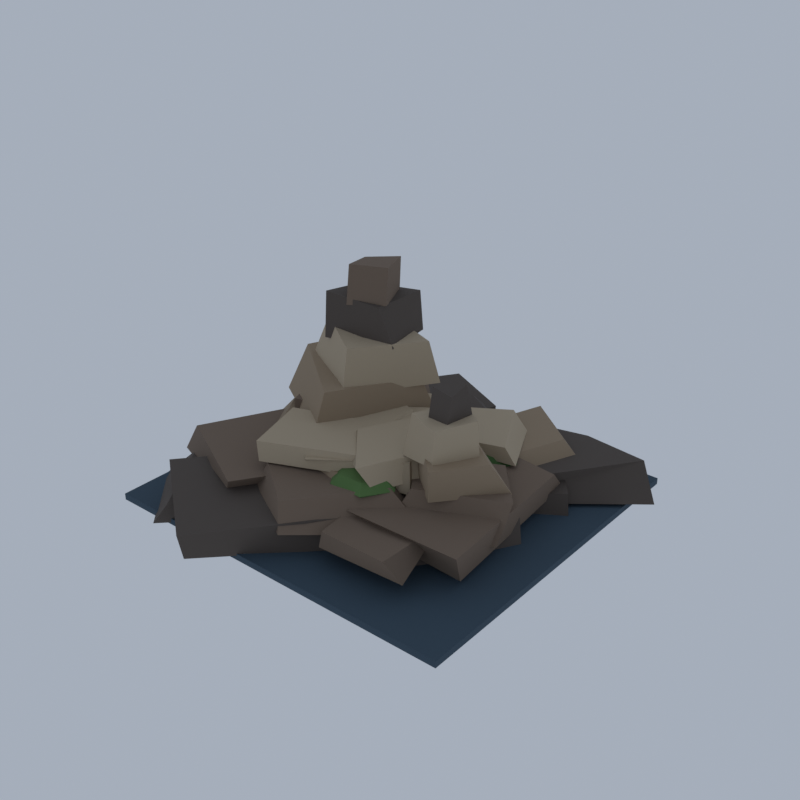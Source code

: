# Source: LM24_03_fall_pool_rock_03.blend  (saved by Blender 5.2.45; exported with 4.5.12 LTS)
import bpy
from mathutils import Matrix  # noqa: F401  (used for matrix-valued properties, if any)

bpy.ops.wm.read_factory_settings(use_empty=True)
scene = bpy.context.scene
scene.name = 'Scene'

# ---- collections
col_collection = bpy.data.collections.new('Collection'); scene.collection.children.link(col_collection)

# ---- materials (node trees are filled in below, after node groups)
mat_vg_f_chuted_slate = bpy.data.materials.new('vg_f_chuted|Slate')
mat_vg_f_chuted_slate.diffuse_color = (0.04145, 0.07383, 0.1062, 1.0)
mat_vg_f_cliff1_slate = bpy.data.materials.new('vg_f_cliff1|Slate')
mat_vg_f_cliff1_slate.diffuse_color = (0.09627, 0.07806, 0.06575, 1.0)
mat_vg_f_cliff2_rock = bpy.data.materials.new('vg_f_cliff2|Rock')
mat_vg_f_cliff2_rock.diffuse_color = (0.1905, 0.139, 0.1011, 1.0)
mat_vg_f_cliff3_cobblestone = bpy.data.materials.new('vg_f_cliff3|Cobblestone')
mat_vg_f_cliff3_cobblestone.diffuse_color = (0.3112, 0.2349, 0.1573, 1.0)
mat_vg_f_cliff4_sandstone = bpy.data.materials.new('vg_f_cliff4|Sandstone')
mat_vg_f_cliff4_sandstone.diffuse_color = (0.4423, 0.3587, 0.2508, 1.0)
mat_vg_f_moss2_grass = bpy.data.materials.new('vg_f_moss2|Grass')
mat_vg_f_moss2_grass.diffuse_color = (0.05819, 0.1275, 0.03847, 1.0)
mat_vg_f_moss_grass = bpy.data.materials.new('vg_f_moss|Grass')
mat_vg_f_moss_grass.diffuse_color = (0.09627, 0.1835, 0.05819, 1.0)

# ---- material node trees
mat_vg_f_chuted_slate.use_nodes = True; mat_vg_f_chuted_slate.node_tree.nodes.clear()
_N = mat_vg_f_chuted_slate.node_tree.nodes; _L = mat_vg_f_chuted_slate.node_tree.links
n0 = _N.new('ShaderNodeBsdfPrincipled'); n0.name = 'Principled BSDF'; n0.location = (-200, 100)
n0.inputs[0].default_value = (0.04145, 0.07383, 0.1062, 1.0)
n0.inputs[2].default_value = 0.88
n0.inputs[10].default_value = 0.005
n1 = _N.new('ShaderNodeOutputMaterial'); n1.name = 'Material Output'; n1.location = (200, 100)
_L.new(n0.outputs[0], n1.inputs[0])
n1.is_active_output = True
mat_vg_f_cliff1_slate.use_nodes = True; mat_vg_f_cliff1_slate.node_tree.nodes.clear()
_N = mat_vg_f_cliff1_slate.node_tree.nodes; _L = mat_vg_f_cliff1_slate.node_tree.links
n0 = _N.new('ShaderNodeBsdfPrincipled'); n0.name = 'Principled BSDF'; n0.location = (-200, 100)
n0.inputs[0].default_value = (0.09627, 0.07806, 0.06575, 1.0)
n0.inputs[2].default_value = 0.94
n0.inputs[10].default_value = 0.005
n1 = _N.new('ShaderNodeOutputMaterial'); n1.name = 'Material Output'; n1.location = (200, 100)
_L.new(n0.outputs[0], n1.inputs[0])
n1.is_active_output = True
mat_vg_f_cliff2_rock.use_nodes = True; mat_vg_f_cliff2_rock.node_tree.nodes.clear()
_N = mat_vg_f_cliff2_rock.node_tree.nodes; _L = mat_vg_f_cliff2_rock.node_tree.links
n0 = _N.new('ShaderNodeBsdfPrincipled'); n0.name = 'Principled BSDF'; n0.location = (-200, 100)
n0.inputs[0].default_value = (0.1905, 0.139, 0.1011, 1.0)
n0.inputs[2].default_value = 0.93
n0.inputs[10].default_value = 0.005
n1 = _N.new('ShaderNodeOutputMaterial'); n1.name = 'Material Output'; n1.location = (200, 100)
_L.new(n0.outputs[0], n1.inputs[0])
n1.is_active_output = True
mat_vg_f_cliff3_cobblestone.use_nodes = True; mat_vg_f_cliff3_cobblestone.node_tree.nodes.clear()
_N = mat_vg_f_cliff3_cobblestone.node_tree.nodes; _L = mat_vg_f_cliff3_cobblestone.node_tree.links
n0 = _N.new('ShaderNodeBsdfPrincipled'); n0.name = 'Principled BSDF'; n0.location = (-200, 100)
n0.inputs[0].default_value = (0.3112, 0.2349, 0.1573, 1.0)
n0.inputs[2].default_value = 0.9
n0.inputs[10].default_value = 0.005
n1 = _N.new('ShaderNodeOutputMaterial'); n1.name = 'Material Output'; n1.location = (200, 100)
_L.new(n0.outputs[0], n1.inputs[0])
n1.is_active_output = True
mat_vg_f_cliff4_sandstone.use_nodes = True; mat_vg_f_cliff4_sandstone.node_tree.nodes.clear()
_N = mat_vg_f_cliff4_sandstone.node_tree.nodes; _L = mat_vg_f_cliff4_sandstone.node_tree.links
n0 = _N.new('ShaderNodeBsdfPrincipled'); n0.name = 'Principled BSDF'; n0.location = (-200, 100)
n0.inputs[0].default_value = (0.4423, 0.3587, 0.2508, 1.0)
n0.inputs[2].default_value = 0.88
n0.inputs[10].default_value = 0.005
n1 = _N.new('ShaderNodeOutputMaterial'); n1.name = 'Material Output'; n1.location = (200, 100)
_L.new(n0.outputs[0], n1.inputs[0])
n1.is_active_output = True
mat_vg_f_moss2_grass.use_nodes = True; mat_vg_f_moss2_grass.node_tree.nodes.clear()
_N = mat_vg_f_moss2_grass.node_tree.nodes; _L = mat_vg_f_moss2_grass.node_tree.links
n0 = _N.new('ShaderNodeBsdfPrincipled'); n0.name = 'Principled BSDF'; n0.location = (-200, 100)
n0.inputs[0].default_value = (0.05819, 0.1275, 0.03847, 1.0)
n0.inputs[2].default_value = 1.0
n0.inputs[10].default_value = 0.005
n1 = _N.new('ShaderNodeOutputMaterial'); n1.name = 'Material Output'; n1.location = (200, 100)
_L.new(n0.outputs[0], n1.inputs[0])
n1.is_active_output = True
mat_vg_f_moss_grass.use_nodes = True; mat_vg_f_moss_grass.node_tree.nodes.clear()
_N = mat_vg_f_moss_grass.node_tree.nodes; _L = mat_vg_f_moss_grass.node_tree.links
n0 = _N.new('ShaderNodeBsdfPrincipled'); n0.name = 'Principled BSDF'; n0.location = (-200, 100)
n0.inputs[0].default_value = (0.09627, 0.1835, 0.05819, 1.0)
n0.inputs[2].default_value = 1.0
n0.inputs[10].default_value = 0.005
n1 = _N.new('ShaderNodeOutputMaterial'); n1.name = 'Material Output'; n1.location = (200, 100)
_L.new(n0.outputs[0], n1.inputs[0])
n1.is_active_output = True

# ---- world
world_world = bpy.data.worlds.new('World'); scene.world = world_world
world_world.use_nodes = True; world_world.node_tree.nodes.clear()
_N = world_world.node_tree.nodes; _L = world_world.node_tree.links
n0 = _N.new('ShaderNodeOutputWorld'); n0.name = 'World Output'; n0.location = (200, 100)
n1 = _N.new('ShaderNodeBackground'); n1.name = 'Background'; n1.location = (-200, 100)
n1.inputs[0].default_value = (0.42, 0.47, 0.55, 1.0)
n1.inputs[1].default_value = 0.9
_L.new(n1.outputs[0], n0.inputs[0])
n0.is_active_output = True
world_world.color = (0.05088, 0.05088, 0.05088)
world_world.sun_shadow_jitter_overblur = 0.0

# ---- meshes
me_pool_rocks = bpy.data.meshes.new('pool_rocks')
me_pool_rocks.from_pydata([(-15.17, -13.34, 0.55), (13.83, -13.34, 0.55), (13.83, 13.66, 0.55), (-15.17, 13.66, 0.55), (-15.17, -13.34, 1.05), (13.83, -13.34, 1.05), (13.83, 13.66, 1.05), (-15.17, 13.66, 1.05), (-8.126, 3.821, 0.1501), (-3.662, 12.03, 0.4136), (-9.452, 16.03, 0.4703), (-15.5, 9.503, 0.02677), (-8.108, 6.837, 2.193), (-4.776, 12.42, 1.975), (-8.952, 14.8, 1.752), (-12.73, 9.638, 2.062), (-3.645, 3.142, 0.04083), (-0.2536, 12.0, 0.0), (-9.671, 16.28, 0.5685), (-11.1, 8.507, 0.2953), (-3.493, 5.242, 2.547), (-0.4623, 12.73, 2.794), (-7.054, 16.48, 2.295), (-11.29, 9.916, 2.393), (3.594, 0.4228, 0.4138), (6.945, 11.98, 0.4438), (-3.369, 14.52, 0.3821), (-5.443, 3.031, 0.8162), (2.547, 3.1, 2.695), (4.737, 8.863, 2.581), (-2.768, 12.72, 2.992), (-5.317, 5.437, 2.632), (4.833, 0.5551, 0.819), (11.54, 4.836, 0.6056), (8.335, 11.1, 0.4522), (1.797, 6.72, 0.4344), (5.978, 1.152, 2.373), (11.1, 5.284, 2.587), (7.294, 10.06, 2.619), (0.4154, 6.554, 2.316), (-10.94, -14.2, 0.6738), (-2.748, -6.461, 0.8799), (-9.559, -1.917, 1.086), (-15.59, -9.132, 0.7142), (-9.391, -14.05, 2.733), (-4.349, -8.457, 3.179), (-9.939, -0.3181, 2.708), (-13.91, -7.509, 2.587), (-5.782, -15.76, 0.7897), (3.002, -7.541, 1.168), (-6.222, -3.198, 0.6407), (-11.6, -11.33, 1.034), (-5.369, -16.48, 3.195), (1.838, -8.479, 3.578), (-6.199, -2.745, 3.595), (-12.61, -10.96, 3.843), (5.456, 1.476, 1.41), (15.59, 9.825, 1.295), (9.575, 15.53, 1.023), (-1.842, 8.775, 0.9638), (7.207, 2.309, 3.505), (13.69, 11.31, 3.592), (8.276, 12.49, 3.236), (1.125, 10.27, 3.538), (-4.803, -5.28, 1.524), (-0.9148, 5.027, 1.195), (-9.839, 7.898, 1.189), (-13.46, 0.1126, 1.216), (-4.383, -5.207, 3.558), (-1.508, 5.206, 3.55), (-8.076, 6.632, 3.22), (-12.39, -1.738, 3.102), (-3.764, -3.181, 0.5374), (1.386, 6.795, 0.3906), (-9.212, 9.919, 0.3348), (-12.81, 0.8442, 0.3727), (-4.664, -2.224, 3.334), (1.099, 4.674, 3.038), (-7.42, 11.09, 3.377), (-13.07, -0.5221, 3.058), (-7.872, 0.7722, 10.86), (-2.128, 1.798, 11.18), (-2.753, 6.013, 11.16), (-7.472, 5.088, 11.41), (-7.843, 0.9922, 14.51), (-3.512, 1.743, 14.04), (-2.846, 5.755, 14.37), (-7.751, 5.042, 14.02), (6.694, -7.374, 0.6741), (10.93, -0.1508, 0.7048), (5.246, 2.279, 0.2998), (0.6799, -3.544, 0.4561), (5.871, -6.265, 2.677), (10.37, 0.2241, 3.09), (5.547, 2.716, 2.918), (0.698, -3.07, 3.251), (6.451, -2.96, 9.63), (6.904, -0.6773, 9.507), (4.986, -0.6163, 9.458), (4.649, -2.748, 9.212), (6.522, -2.619, 11.84), (6.627, -1.136, 12.27), (5.099, -0.6091, 11.88), (4.795, -2.399, 12.0), (-3.049, -11.14, 1.231), (7.251, -6.197, 0.9616), (1.628, 1.589, 1.347), (-6.052, -4.38, 1.285), (-2.784, -9.099, 3.393), (6.394, -4.849, 3.412), (2.038, -1.337, 3.138), (-4.689, -4.27, 3.501), (-10.12, -5.778, 1.508), (-2.448, -4.222, 1.332), (-2.903, 4.265, 1.245), (-11.72, 3.073, 1.323), (-10.18, -5.743, 3.905), (-3.108, -3.249, 3.707), (-2.254, 3.479, 3.665), (-11.56, 3.173, 3.836), (-9.63, -5.32, 1.608), (-3.176, -1.236, 1.95), (-6.986, 3.315, 1.639), (-12.95, 2.255, 1.589), (-9.074, -4.373, 3.052), (-6.13, -1.297, 3.036), (-7.668, 2.061, 3.075), (-11.83, 0.1993, 3.289), (-0.3042, -6.066, 1.556), (10.74, -6.868, 1.696), (9.752, 6.688, 2.043), (-1.393, 5.36, 1.902), (2.084, -8.012, 4.054), (11.09, -7.851, 4.078), (10.31, 4.528, 4.221), (1.53, 5.119, 4.558), (-5.595, -1.449, 1.944), (-3.994, 5.172, 2.294), (-9.532, 6.684, 2.129), (-12.26, 1.23, 1.871), (-5.902, 0.02664, 3.513), (-4.045, 4.262, 3.767), (-8.601, 5.946, 3.446), (-11.02, -0.06957, 3.893), (1.915, -10.64, 2.425), (8.712, -10.22, 2.317), (6.915, -4.99, 2.218), (-0.1451, -5.8, 2.092), (1.905, -10.31, 3.487), (7.47, -10.67, 3.791), (7.549, -4.636, 3.657), (1.752, -5.63, 3.918), (-7.879, -9.929, 2.155), (-1.613, -3.896, 2.224), (-10.71, 2.467, 2.509), (-15.56, -7.008, 2.045), (-6.205, -11.05, 4.496), (-1.521, -3.781, 4.38), (-10.19, 1.601, 4.258), (-14.03, -7.04, 4.516), (-9.094, -6.679, 2.305), (0.3152, -5.252, 2.241), (-1.727, 3.681, 2.221), (-8.472, 1.034, 2.257), (-7.167, -5.334, 4.496), (-0.3581, -3.264, 4.373), (-1.891, 2.33, 4.618), (-10.78, 1.007, 4.701), (-0.8297, -11.7, 2.745), (6.742, -5.25, 2.698), (-0.5222, -0.4837, 2.646), (-6.121, -8.851, 2.901), (-1.291, -10.99, 4.832), (3.561, -5.305, 5.113), (0.3247, -0.6304, 4.803), (-5.259, -8.124, 5.082), (-9.97, 2.077, 3.073), (-3.435, 6.28, 3.032), (-5.35, 10.22, 2.851), (-12.76, 7.668, 2.92), (-10.34, 3.84, 4.113), (-4.032, 6.23, 4.352), (-5.529, 8.956, 4.482), (-10.88, 7.491, 4.505), (-8.914, -1.944, 2.729), (-0.2107, 2.289, 2.585), (-3.331, 8.34, 2.575), (-11.6, 5.314, 2.808), (-8.758, -1.799, 6.485), (-1.367, 1.439, 5.725), (-4.451, 8.686, 5.861), (-11.71, 5.658, 6.003), (-6.045, 1.186, 13.79), (-3.186, 2.281, 14.08), (-4.106, 4.884, 14.15), (-7.003, 3.951, 14.12), (-5.998, 1.495, 16.84), (-3.134, 2.454, 16.95), (-3.948, 4.851, 16.99), (-6.371, 3.669, 16.71), (3.899, -6.034, 2.734), (10.97, -3.315, 2.477), (8.126, 2.799, 2.51), (1.465, 0.1758, 2.815), (4.888, -4.72, 5.305), (11.15, -1.818, 5.266), (7.647, 2.298, 4.981), (2.027, -0.8028, 5.149), (6.962, 2.262, 2.938), (9.546, 9.239, 3.037), (3.614, 11.96, 2.763), (1.937, 4.821, 3.077), (6.765, 5.009, 4.427), (8.317, 8.883, 4.467), (4.07, 12.2, 4.517), (2.087, 6.106, 4.629), (0.4667, -8.303, 2.958), (0.2624, 1.138, 2.881), (-7.207, 2.768, 2.865), (-7.533, -6.899, 2.887), (0.05478, -6.359, 5.269), (0.1478, -1.04, 4.912), (-5.959, 0.9574, 5.22), (-7.912, -6.048, 5.211), (-8.452, -3.776, 3.202), (-3.336, 0.4338, 3.309), (-6.855, 3.372, 3.307), (-12.12, -0.8968, 3.321), (-8.174, -4.629, 4.948), (-3.988, -1.244, 4.508), (-7.828, 4.132, 4.799), (-11.12, 0.5671, 4.92), (-5.389, -4.092, 3.57), (-2.404, 0.8404, 3.641), (-5.543, 3.582, 3.275), (-11.32, -0.8285, 3.601), (-4.928, -4.222, 4.815), (-3.293, -0.1911, 4.952), (-6.103, 4.83, 4.739), (-9.414, -0.9602, 4.635), (-2.293, 1.391, 3.796), (3.821, 3.344, 3.668), (1.879, 9.231, 3.595), (-4.703, 6.494, 3.564), (-1.264, 0.9667, 5.052), (3.1, 1.996, 5.036), (-0.1375, 8.078, 4.955), (-4.137, 6.85, 5.063), (-2.422, -0.5315, 3.685), (-0.9721, 7.167, 3.804), (-7.316, 6.809, 3.796), (-8.668, 0.6643, 3.657), (-2.966, 0.7609, 5.079), (-2.906, 5.967, 5.176), (-8.366, 8.117, 5.217), (-8.735, 1.955, 5.202), (-4.688, -4.017, 5.816), (-0.4289, 4.638, 5.746), (-7.721, 7.66, 5.665), (-11.52, 0.2686, 5.73), (-4.628, -2.884, 8.694), (-0.9678, 3.593, 8.598), (-7.672, 8.705, 9.179), (-11.06, 2.104, 8.936), (6.503, -4.91, 4.942), (10.3, -0.6836, 5.068), (5.882, 1.293, 4.829), (2.503, -1.699, 5.06), (6.71, -5.188, 7.44), (9.209, -1.832, 7.475), (5.753, 0.9219, 7.315), (3.576, -2.215, 7.902), (-6.355, 0.9727, 4.053), (-2.067, 3.877, 3.881), (-2.46, 7.922, 3.792), (-8.369, 6.786, 3.962), (-5.905, 3.268, 5.187), (-2.069, 3.776, 4.962), (-2.675, 7.417, 5.213), (-8.044, 5.827, 5.113), (2.442, -4.276, 4.009), (6.033, 0.2711, 4.202), (1.797, 3.871, 4.136), (-2.177, -1.749, 3.984), (2.401, -3.751, 5.272), (5.016, 0.4208, 5.351), (1.012, 2.288, 5.134), (-1.299, -0.8779, 5.325), (-5.997, -0.0561, 4.289), (-1.853, 1.282, 4.187), (-2.211, 5.116, 4.26), (-7.614, 3.4, 4.124), (-6.07, -0.5832, 5.252), (-2.211, 0.5238, 5.435), (-3.678, 3.96, 5.199), (-7.242, 2.806, 5.472), (-6.32, -5.19, 4.216), (0.9461, -1.942, 4.194), (-4.511, 3.354, 4.266), (-8.017, -0.173, 4.447), (-5.71, -4.312, 5.597), (-0.2817, -0.8809, 5.961), (-4.714, 2.96, 5.809), (-7.47, -0.6997, 5.706), (2.212, 1.915, 4.705), (7.918, 3.188, 4.584), (5.448, 8.305, 4.471), (0.3154, 6.522, 4.482), (2.852, 1.993, 5.694), (6.98, 3.164, 5.764), (4.114, 8.389, 5.711), (1.067, 6.439, 5.71), (-3.232, -5.86, 4.34), (4.612, -4.473, 4.53), (0.4645, 4.194, 4.514), (-5.216, 1.649, 4.376), (-2.359, -7.37, 6.067), (3.922, -3.704, 6.463), (0.4913, 3.935, 6.441), (-6.605, -0.5216, 6.272), (2.453, -6.563, 5.011), (4.306, -1.256, 4.758), (-0.2138, 0.05498, 4.781), (-1.749, -4.823, 4.931), (2.778, -5.155, 6.025), (4.467, -1.316, 5.86), (-0.4288, 0.3211, 6.034), (-2.027, -5.345, 6.193), (0.05119, -4.017, 4.956), (1.441, 1.809, 4.847), (-6.17, 5.276, 4.989), (-7.439, -2.609, 5.064), (-0.6301, -4.393, 6.275), (-0.8224, 2.367, 6.554), (-6.342, 3.923, 6.588), (-6.739, -2.08, 6.66), (-5.653, -8.581, 5.237), (0.8868, -5.495, 5.077), (-1.769, -1.504, 5.116), (-8.15, -4.127, 4.884), (-5.956, -8.428, 6.688), (1.188, -5.208, 6.632), (-1.445, -0.4914, 6.372), (-7.561, -3.187, 6.67), (2.815, -6.192, 4.971), (5.734, -1.114, 5.234), (1.309, 3.81, 4.969), (-2.155, -3.448, 4.98), (1.844, -6.835, 6.659), (5.532, 0.3146, 6.821), (1.449, 3.151, 6.858), (-1.665, -2.675, 6.712), (-4.145, -1.526, 8.083), (-0.02002, 4.688, 8.075), (-6.259, 6.612, 8.211), (-10.15, 1.631, 8.247), (-4.241, -0.8118, 11.5), (-0.5884, 4.004, 11.5), (-5.768, 5.882, 11.62), (-8.564, 1.951, 12.03), (6.341, -4.295, 7.164), (8.014, -1.336, 6.846), (5.071, 0.9383, 6.935), (3.231, -3.569, 6.788), (6.388, -4.271, 9.914), (7.814, -1.378, 10.06), (5.222, 0.4775, 9.783), (3.355, -2.774, 9.724), (5.033, 3.868, 5.114), (5.033, 3.868, 3.354), (6.901, 3.868, 4.857), (5.967, 5.269, 4.857), (4.1, 5.269, 4.857), (3.166, 3.868, 4.857), (4.1, 2.466, 4.857), (5.967, 2.466, 4.857), (7.674, 3.868, 4.234), (6.354, 5.85, 4.234), (3.713, 5.85, 4.234), (2.393, 3.868, 4.234), (3.713, 1.886, 4.234), (6.354, 1.886, 4.234), (6.901, 3.868, 3.612), (5.967, 5.269, 3.612), (4.1, 5.269, 3.612), (3.166, 3.868, 3.612), (4.1, 2.466, 3.612), (5.967, 2.466, 3.612), (-5.308, 3.433, 5.866), (-5.308, 3.433, 4.366), (-3.717, 3.433, 5.647), (-4.512, 4.627, 5.647), (-6.104, 4.627, 5.647), (-6.899, 3.433, 5.647), (-6.104, 2.238, 5.647), (-4.512, 2.238, 5.647), (-3.057, 3.433, 5.116), (-4.183, 5.122, 5.116), (-6.433, 5.122, 5.116), (-7.559, 3.433, 5.116), (-6.433, 1.743, 5.116), (-4.183, 1.743, 5.116), (-3.717, 3.433, 4.586), (-4.512, 4.627, 4.586), (-6.104, 4.627, 4.586), (-6.899, 3.433, 4.586), (-6.104, 2.238, 4.586), (-4.512, 2.238, 4.586), (-4.527, 4.563, 5.655), (-4.527, 4.563, 3.919), (-2.685, 4.563, 5.401), (-3.606, 5.945, 5.401), (-5.448, 5.945, 5.401), (-6.369, 4.563, 5.401), (-5.448, 3.18, 5.401), (-3.606, 3.18, 5.401), (-1.922, 4.563, 4.787), (-3.225, 6.518, 4.787), (-5.829, 6.518, 4.787), (-7.132, 4.563, 4.787), (-5.829, 2.608, 4.787), (-3.225, 2.608, 4.787), (-2.685, 4.563, 4.173), (-3.606, 5.945, 4.173), (-5.448, 5.945, 4.173), (-6.369, 4.563, 4.173), (-5.448, 3.18, 4.173), (-3.606, 3.18, 4.173), (-7.639, 6.007, 7.289), (-7.639, 6.007, 5.564), (-5.81, 6.007, 7.036), (-6.724, 7.38, 7.036), (-8.554, 7.38, 7.036), (-9.468, 6.007, 7.036), (-8.554, 4.634, 7.036), (-6.724, 4.634, 7.036), (-5.052, 6.007, 6.426), (-6.346, 7.949, 6.426), (-8.932, 7.949, 6.426), (-10.23, 6.007, 6.426), (-8.932, 4.065, 6.426), (-6.346, 4.065, 6.426), (-5.81, 6.007, 5.817), (-6.724, 7.38, 5.817), (-8.554, 7.38, 5.817), (-9.468, 6.007, 5.817), (-8.554, 4.634, 5.817), (-6.724, 4.634, 5.817), (-7.144, -3.508, 4.273), (-7.144, -3.508, 3.157), (-5.96, -3.508, 4.11), (-6.552, -2.619, 4.11), (-7.736, -2.619, 4.11), (-8.328, -3.508, 4.11), (-7.736, -4.397, 4.11), (-6.552, -4.397, 4.11), (-5.469, -3.508, 3.715), (-6.307, -2.251, 3.715), (-7.981, -2.251, 3.715), (-8.819, -3.508, 3.715), (-7.981, -4.765, 3.715), (-6.307, -4.765, 3.715), (-5.96, -3.508, 3.32), (-6.552, -2.619, 3.32), (-7.736, -2.619, 3.32), (-8.328, -3.508, 3.32), (-7.736, -4.397, 3.32), (-6.552, -4.397, 3.32), (1.167, -5.189, 5.789), (1.167, -5.189, 3.99), (3.075, -5.189, 5.525), (2.121, -3.757, 5.525), (0.2138, -3.757, 5.525), (-0.7398, -5.189, 5.525), (0.2138, -6.62, 5.525), (2.121, -6.62, 5.525), (3.865, -5.189, 4.89), (2.516, -3.164, 4.89), (-0.1812, -3.164, 4.89), (-1.53, -5.189, 4.89), (-0.1812, -7.213, 4.89), (2.516, -7.213, 4.89), (3.075, -5.189, 4.254), (2.121, -3.757, 4.254), (0.2138, -3.757, 4.254), (-0.7398, -5.189, 4.254), (0.2138, -6.62, 4.254), (2.121, -6.62, 4.254)], [], [(0, 3, 2, 1), (4, 5, 6, 7), (0, 1, 5, 4), (1, 2, 6, 5), (2, 3, 7, 6), (3, 0, 4, 7), (8, 11, 10, 9), (12, 13, 14, 15), (8, 9, 13, 12), (9, 10, 14, 13), (10, 11, 15, 14), (11, 8, 12, 15), (16, 19, 18, 17), (20, 21, 22, 23), (16, 17, 21, 20), (17, 18, 22, 21), (18, 19, 23, 22), (19, 16, 20, 23), (24, 27, 26, 25), (28, 29, 30, 31), (24, 25, 29, 28), (25, 26, 30, 29), (26, 27, 31, 30), (27, 24, 28, 31), (32, 35, 34, 33), (36, 37, 38, 39), (32, 33, 37, 36), (33, 34, 38, 37), (34, 35, 39, 38), (35, 32, 36, 39), (40, 43, 42, 41), (44, 45, 46, 47), (40, 41, 45, 44), (41, 42, 46, 45), (42, 43, 47, 46), (43, 40, 44, 47), (48, 51, 50, 49), (52, 53, 54, 55), (48, 49, 53, 52), (49, 50, 54, 53), (50, 51, 55, 54), (51, 48, 52, 55), (56, 59, 58, 57), (60, 61, 62, 63), (56, 57, 61, 60), (57, 58, 62, 61), (58, 59, 63, 62), (59, 56, 60, 63), (64, 67, 66, 65), (68, 69, 70, 71), (64, 65, 69, 68), (65, 66, 70, 69), (66, 67, 71, 70), (67, 64, 68, 71), (72, 75, 74, 73), (76, 77, 78, 79), (72, 73, 77, 76), (73, 74, 78, 77), (74, 75, 79, 78), (75, 72, 76, 79), (80, 83, 82, 81), (84, 85, 86, 87), (80, 81, 85, 84), (81, 82, 86, 85), (82, 83, 87, 86), (83, 80, 84, 87), (88, 91, 90, 89), (92, 93, 94, 95), (88, 89, 93, 92), (89, 90, 94, 93), (90, 91, 95, 94), (91, 88, 92, 95), (96, 99, 98, 97), (100, 101, 102, 103), (96, 97, 101, 100), (97, 98, 102, 101), (98, 99, 103, 102), (99, 96, 100, 103), (104, 107, 106, 105), (108, 109, 110, 111), (104, 105, 109, 108), (105, 106, 110, 109), (106, 107, 111, 110), (107, 104, 108, 111), (112, 115, 114, 113), (116, 117, 118, 119), (112, 113, 117, 116), (113, 114, 118, 117), (114, 115, 119, 118), (115, 112, 116, 119), (120, 123, 122, 121), (124, 125, 126, 127), (120, 121, 125, 124), (121, 122, 126, 125), (122, 123, 127, 126), (123, 120, 124, 127), (128, 131, 130, 129), (132, 133, 134, 135), (128, 129, 133, 132), (129, 130, 134, 133), (130, 131, 135, 134), (131, 128, 132, 135), (136, 139, 138, 137), (140, 141, 142, 143), (136, 137, 141, 140), (137, 138, 142, 141), (138, 139, 143, 142), (139, 136, 140, 143), (144, 147, 146, 145), (148, 149, 150, 151), (144, 145, 149, 148), (145, 146, 150, 149), (146, 147, 151, 150), (147, 144, 148, 151), (152, 155, 154, 153), (156, 157, 158, 159), (152, 153, 157, 156), (153, 154, 158, 157), (154, 155, 159, 158), (155, 152, 156, 159), (160, 163, 162, 161), (164, 165, 166, 167), (160, 161, 165, 164), (161, 162, 166, 165), (162, 163, 167, 166), (163, 160, 164, 167), (168, 171, 170, 169), (172, 173, 174, 175), (168, 169, 173, 172), (169, 170, 174, 173), (170, 171, 175, 174), (171, 168, 172, 175), (176, 179, 178, 177), (180, 181, 182, 183), (176, 177, 181, 180), (177, 178, 182, 181), (178, 179, 183, 182), (179, 176, 180, 183), (184, 187, 186, 185), (188, 189, 190, 191), (184, 185, 189, 188), (185, 186, 190, 189), (186, 187, 191, 190), (187, 184, 188, 191), (192, 195, 194, 193), (196, 197, 198, 199), (192, 193, 197, 196), (193, 194, 198, 197), (194, 195, 199, 198), (195, 192, 196, 199), (200, 203, 202, 201), (204, 205, 206, 207), (200, 201, 205, 204), (201, 202, 206, 205), (202, 203, 207, 206), (203, 200, 204, 207), (208, 211, 210, 209), (212, 213, 214, 215), (208, 209, 213, 212), (209, 210, 214, 213), (210, 211, 215, 214), (211, 208, 212, 215), (216, 219, 218, 217), (220, 221, 222, 223), (216, 217, 221, 220), (217, 218, 222, 221), (218, 219, 223, 222), (219, 216, 220, 223), (224, 227, 226, 225), (228, 229, 230, 231), (224, 225, 229, 228), (225, 226, 230, 229), (226, 227, 231, 230), (227, 224, 228, 231), (232, 235, 234, 233), (236, 237, 238, 239), (232, 233, 237, 236), (233, 234, 238, 237), (234, 235, 239, 238), (235, 232, 236, 239), (240, 243, 242, 241), (244, 245, 246, 247), (240, 241, 245, 244), (241, 242, 246, 245), (242, 243, 247, 246), (243, 240, 244, 247), (248, 251, 250, 249), (252, 253, 254, 255), (248, 249, 253, 252), (249, 250, 254, 253), (250, 251, 255, 254), (251, 248, 252, 255), (256, 259, 258, 257), (260, 261, 262, 263), (256, 257, 261, 260), (257, 258, 262, 261), (258, 259, 263, 262), (259, 256, 260, 263), (264, 267, 266, 265), (268, 269, 270, 271), (264, 265, 269, 268), (265, 266, 270, 269), (266, 267, 271, 270), (267, 264, 268, 271), (272, 275, 274, 273), (276, 277, 278, 279), (272, 273, 277, 276), (273, 274, 278, 277), (274, 275, 279, 278), (275, 272, 276, 279), (280, 283, 282, 281), (284, 285, 286, 287), (280, 281, 285, 284), (281, 282, 286, 285), (282, 283, 287, 286), (283, 280, 284, 287), (288, 291, 290, 289), (292, 293, 294, 295), (288, 289, 293, 292), (289, 290, 294, 293), (290, 291, 295, 294), (291, 288, 292, 295), (296, 299, 298, 297), (300, 301, 302, 303), (296, 297, 301, 300), (297, 298, 302, 301), (298, 299, 303, 302), (299, 296, 300, 303), (304, 307, 306, 305), (308, 309, 310, 311), (304, 305, 309, 308), (305, 306, 310, 309), (306, 307, 311, 310), (307, 304, 308, 311), (312, 315, 314, 313), (316, 317, 318, 319), (312, 313, 317, 316), (313, 314, 318, 317), (314, 315, 319, 318), (315, 312, 316, 319), (320, 323, 322, 321), (324, 325, 326, 327), (320, 321, 325, 324), (321, 322, 326, 325), (322, 323, 327, 326), (323, 320, 324, 327), (328, 331, 330, 329), (332, 333, 334, 335), (328, 329, 333, 332), (329, 330, 334, 333), (330, 331, 335, 334), (331, 328, 332, 335), (336, 339, 338, 337), (340, 341, 342, 343), (336, 337, 341, 340), (337, 338, 342, 341), (338, 339, 343, 342), (339, 336, 340, 343), (344, 347, 346, 345), (348, 349, 350, 351), (344, 345, 349, 348), (345, 346, 350, 349), (346, 347, 351, 350), (347, 344, 348, 351), (352, 355, 354, 353), (356, 357, 358, 359), (352, 353, 357, 356), (353, 354, 358, 357), (354, 355, 359, 358), (355, 352, 356, 359), (360, 363, 362, 361), (364, 365, 366, 367), (360, 361, 365, 364), (361, 362, 366, 365), (362, 363, 367, 366), (363, 360, 364, 367), (368, 370, 371), (369, 383, 382), (370, 376, 377, 371), (376, 382, 383, 377), (368, 371, 372), (369, 384, 383), (371, 377, 378, 372), (377, 383, 384, 378), (368, 372, 373), (369, 385, 384), (372, 378, 379, 373), (378, 384, 385, 379), (368, 373, 374), (369, 386, 385), (373, 379, 380, 374), (379, 385, 386, 380), (368, 374, 375), (369, 387, 386), (374, 380, 381, 375), (380, 386, 387, 381), (368, 375, 370), (369, 382, 387), (375, 381, 376, 370), (381, 387, 382, 376), (388, 390, 391), (389, 403, 402), (390, 396, 397, 391), (396, 402, 403, 397), (388, 391, 392), (389, 404, 403), (391, 397, 398, 392), (397, 403, 404, 398), (388, 392, 393), (389, 405, 404), (392, 398, 399, 393), (398, 404, 405, 399), (388, 393, 394), (389, 406, 405), (393, 399, 400, 394), (399, 405, 406, 400), (388, 394, 395), (389, 407, 406), (394, 400, 401, 395), (400, 406, 407, 401), (388, 395, 390), (389, 402, 407), (395, 401, 396, 390), (401, 407, 402, 396), (408, 410, 411), (409, 423, 422), (410, 416, 417, 411), (416, 422, 423, 417), (408, 411, 412), (409, 424, 423), (411, 417, 418, 412), (417, 423, 424, 418), (408, 412, 413), (409, 425, 424), (412, 418, 419, 413), (418, 424, 425, 419), (408, 413, 414), (409, 426, 425), (413, 419, 420, 414), (419, 425, 426, 420), (408, 414, 415), (409, 427, 426), (414, 420, 421, 415), (420, 426, 427, 421), (408, 415, 410), (409, 422, 427), (415, 421, 416, 410), (421, 427, 422, 416), (428, 430, 431), (429, 443, 442), (430, 436, 437, 431), (436, 442, 443, 437), (428, 431, 432), (429, 444, 443), (431, 437, 438, 432), (437, 443, 444, 438), (428, 432, 433), (429, 445, 444), (432, 438, 439, 433), (438, 444, 445, 439), (428, 433, 434), (429, 446, 445), (433, 439, 440, 434), (439, 445, 446, 440), (428, 434, 435), (429, 447, 446), (434, 440, 441, 435), (440, 446, 447, 441), (428, 435, 430), (429, 442, 447), (435, 441, 436, 430), (441, 447, 442, 436), (448, 450, 451), (449, 463, 462), (450, 456, 457, 451), (456, 462, 463, 457), (448, 451, 452), (449, 464, 463), (451, 457, 458, 452), (457, 463, 464, 458), (448, 452, 453), (449, 465, 464), (452, 458, 459, 453), (458, 464, 465, 459), (448, 453, 454), (449, 466, 465), (453, 459, 460, 454), (459, 465, 466, 460), (448, 454, 455), (449, 467, 466), (454, 460, 461, 455), (460, 466, 467, 461), (448, 455, 450), (449, 462, 467), (455, 461, 456, 450), (461, 467, 462, 456), (468, 470, 471), (469, 483, 482), (470, 476, 477, 471), (476, 482, 483, 477), (468, 471, 472), (469, 484, 483), (471, 477, 478, 472), (477, 483, 484, 478), (468, 472, 473), (469, 485, 484), (472, 478, 479, 473), (478, 484, 485, 479), (468, 473, 474), (469, 486, 485), (473, 479, 480, 474), (479, 485, 486, 480), (468, 474, 475), (469, 487, 486), (474, 480, 481, 475), (480, 486, 487, 481), (468, 475, 470), (469, 482, 487), (475, 481, 476, 470), (481, 487, 482, 476)])
me_pool_rocks.polygons.foreach_set('use_smooth', [True] * 420)
me_pool_rocks.polygons.foreach_set('material_index', [0, 0, 0, 0, 0, 0, 1, 1, 1, 1, 1, 1, 1, 1, 1, 1, 1, 1, 1, 1, 1, 1, 1, 1, 1, 1, 1, 1, 1, 1, 1, 1, 1, 1, 1, 1, 1, 1, 1, 1, 1, 1, 1, 1, 1, 1, 1, 1, 1, 1, 1, 1, 1, 1, 1, 1, 1, 1, 1, 1, 1, 1, 1, 1, 1, 1, 1, 1, 1, 1, 1, 1, 1, 1, 1, 1, 1, 1, 2, 2, 2, 2, 2, 2, 2, 2, 2, 2, 2, 2, 2, 2, 2, 2, 2, 2, 2, 2, 2, 2, 2, 2, 2, 2, 2, 2, 2, 2, 2, 2, 2, 2, 2, 2, 2, 2, 2, 2, 2, 2, 2, 2, 2, 2, 2, 2, 2, 2, 2, 2, 2, 2, 2, 2, 2, 2, 2, 2, 2, 2, 2, 2, 2, 2, 2, 2, 2, 2, 2, 2, 2, 2, 2, 2, 2, 2, 3, 3, 3, 3, 3, 3, 3, 3, 3, 3, 3, 3, 3, 3, 3, 3, 3, 3, 3, 3, 3, 3, 3, 3, 3, 3, 3, 3, 3, 3, 3, 3, 3, 3, 3, 3, 3, 3, 3, 3, 3, 3, 3, 3, 3, 3, 3, 3, 4, 4, 4, 4, 4, 4, 4, 4, 4, 4, 4, 4, 4, 4, 4, 4, 4, 4, 4, 4, 4, 4, 4, 4, 4, 4, 4, 4, 4, 4, 4, 4, 4, 4, 4, 4, 4, 4, 4, 4, 4, 4, 4, 4, 4, 4, 4, 4, 4, 4, 4, 4, 4, 4, 4, 4, 4, 4, 4, 4, 4, 4, 4, 4, 4, 4, 4, 4, 4, 4, 4, 4, 5, 5, 5, 5, 5, 5, 5, 5, 5, 5, 5, 5, 5, 5, 5, 5, 5, 5, 5, 5, 5, 5, 5, 5, 5, 5, 5, 5, 5, 5, 5, 5, 5, 5, 5, 5, 5, 5, 5, 5, 5, 5, 5, 5, 5, 5, 5, 5, 5, 5, 5, 5, 5, 5, 5, 5, 5, 5, 5, 5, 5, 5, 5, 5, 5, 5, 5, 5, 5, 5, 5, 5, 6, 6, 6, 6, 6, 6, 6, 6, 6, 6, 6, 6, 6, 6, 6, 6, 6, 6, 6, 6, 6, 6, 6, 6, 6, 6, 6, 6, 6, 6, 6, 6, 6, 6, 6, 6, 6, 6, 6, 6, 6, 6, 6, 6, 6, 6, 6, 6, 6, 6, 6, 6, 6, 6, 6, 6, 6, 6, 6, 6, 6, 6, 6, 6, 6, 6, 6, 6, 6, 6, 6, 6])
_k = set([(0, 1), (0, 3), (0, 4), (1, 2), (1, 5), (2, 3), (2, 6), (3, 7), (4, 5), (4, 7), (5, 6), (6, 7), (8, 9), (8, 11), (8, 12), (9, 10), (9, 13), (10, 11), (10, 14), (11, 15), (12, 13), (12, 15), (13, 14), (14, 15), (16, 17), (16, 19), (16, 20), (17, 18), (17, 21), (18, 19), (18, 22), (19, 23), (20, 21), (20, 23), (21, 22), (22, 23), (24, 25), (24, 27), (24, 28), (25, 26), (25, 29), (26, 27), (26, 30), (27, 31), (28, 29), (28, 31), (29, 30), (30, 31), (32, 33), (32, 35), (32, 36), (33, 34), (33, 37), (34, 35), (34, 38), (35, 39), (36, 37), (36, 39), (37, 38), (38, 39), (40, 41), (40, 43), (40, 44), (41, 42), (41, 45), (42, 43), (42, 46), (43, 47), (44, 45), (44, 47), (45, 46), (46, 47), (48, 49), (48, 51), (48, 52), (49, 50), (49, 53), (50, 51), (50, 54), (51, 55), (52, 53), (52, 55), (53, 54), (54, 55), (56, 57), (56, 59), (56, 60), (57, 58), (57, 61), (58, 59), (58, 62), (59, 63), (60, 61), (60, 63), (61, 62), (62, 63), (64, 65), (64, 67), (64, 68), (65, 66), (65, 69), (66, 67), (66, 70), (67, 71), (68, 69), (68, 71), (69, 70), (70, 71), (72, 73), (72, 75), (72, 76), (73, 74), (73, 77), (74, 75), (74, 78), (75, 79), (76, 77), (76, 79), (77, 78), (78, 79), (80, 81), (80, 83), (80, 84), (81, 82), (81, 85), (82, 83), (82, 86), (83, 87), (84, 85), (84, 87), (85, 86), (86, 87), (88, 89), (88, 91), (88, 92), (89, 90), (89, 93), (90, 91), (90, 94), (91, 95), (92, 93), (92, 95), (93, 94), (94, 95), (96, 97), (96, 99), (96, 100), (97, 98), (97, 101), (98, 99), (98, 102), (99, 103), (100, 101), (100, 103), (101, 102), (102, 103), (104, 105), (104, 107), (104, 108), (105, 106), (105, 109), (106, 107), (106, 110), (107, 111), (108, 109), (108, 111), (109, 110), (110, 111), (112, 113), (112, 115), (112, 116), (113, 114), (113, 117), (114, 115), (114, 118), (115, 119), (116, 117), (116, 119), (117, 118), (118, 119), (120, 121), (120, 123), (120, 124), (121, 122), (121, 125), (122, 123), (122, 126), (123, 127), (124, 125), (124, 127), (125, 126), (126, 127), (128, 129), (128, 131), (128, 132), (129, 130), (129, 133), (130, 131), (130, 134), (131, 135), (132, 133), (132, 135), (133, 134), (134, 135), (136, 137), (136, 139), (136, 140), (137, 138), (137, 141), (138, 139), (138, 142), (139, 143), (140, 141), (140, 143), (141, 142), (142, 143), (144, 145), (144, 147), (144, 148), (145, 146), (145, 149), (146, 147), (146, 150), (147, 151), (148, 149), (148, 151), (149, 150), (150, 151), (152, 153), (152, 155), (152, 156), (153, 154), (153, 157), (154, 155), (154, 158), (155, 159), (156, 157), (156, 159), (157, 158), (158, 159), (160, 161), (160, 163), (160, 164), (161, 162), (161, 165), (162, 163), (162, 166), (163, 167), (164, 165), (164, 167), (165, 166), (166, 167), (168, 169), (168, 171), (168, 172), (169, 170), (169, 173), (170, 171), (170, 174), (171, 175), (172, 173), (172, 175), (173, 174), (174, 175), (176, 177), (176, 179), (176, 180), (177, 178), (177, 181), (178, 179), (178, 182), (179, 183), (180, 181), (180, 183), (181, 182), (182, 183), (184, 185), (184, 187), (184, 188), (185, 186), (185, 189), (186, 187), (186, 190), (187, 191), (188, 189), (188, 191), (189, 190), (190, 191), (192, 193), (192, 195), (192, 196), (193, 194), (193, 197), (194, 195), (194, 198), (195, 199), (196, 197), (196, 199), (197, 198), (198, 199), (200, 201), (200, 203), (200, 204), (201, 202), (201, 205), (202, 203), (202, 206), (203, 207), (204, 205), (204, 207), (205, 206), (206, 207), (208, 209), (208, 211), (208, 212), (209, 210), (209, 213), (210, 211), (210, 214), (211, 215), (212, 213), (212, 215), (213, 214), (214, 215), (216, 217), (216, 219), (216, 220), (217, 218), (217, 221), (218, 219), (218, 222), (219, 223), (220, 221), (220, 223), (221, 222), (222, 223), (224, 225), (224, 227), (224, 228), (225, 226), (225, 229), (226, 227), (226, 230), (227, 231), (228, 229), (228, 231), (229, 230), (230, 231), (232, 233), (232, 235), (232, 236), (233, 234), (233, 237), (234, 235), (234, 238), (235, 239), (236, 237), (236, 239), (237, 238), (238, 239), (240, 241), (240, 243), (240, 244), (241, 242), (241, 245), (242, 243), (242, 246), (243, 247), (244, 245), (244, 247), (245, 246), (246, 247), (248, 249), (248, 251), (248, 252), (249, 250), (249, 253), (250, 251), (250, 254), (251, 255), (252, 253), (252, 255), (253, 254), (254, 255), (256, 257), (256, 259), (256, 260), (257, 258), (257, 261), (258, 259), (258, 262), (259, 263), (260, 261), (260, 263), (261, 262), (262, 263), (264, 265), (264, 267), (264, 268), (265, 266), (265, 269), (266, 267), (266, 270), (267, 271), (268, 269), (268, 271), (269, 270), (270, 271), (272, 273), (272, 275), (272, 276), (273, 274), (273, 277), (274, 275), (274, 278), (275, 279), (276, 277), (276, 279), (277, 278), (278, 279), (280, 281), (280, 283), (280, 284), (281, 282), (281, 285), (282, 283), (282, 286), (283, 287), (284, 285), (284, 287), (285, 286), (286, 287), (288, 289), (288, 291), (288, 292), (289, 290), (289, 293), (290, 291), (290, 294), (291, 295), (292, 293), (292, 295), (293, 294), (294, 295), (296, 297), (296, 299), (296, 300), (297, 298), (297, 301), (298, 299), (298, 302), (299, 303), (300, 301), (300, 303), (301, 302), (302, 303), (304, 305), (304, 307), (304, 308), (305, 306), (305, 309), (306, 307), (306, 310), (307, 311), (308, 309), (308, 311), (309, 310), (310, 311), (312, 313), (312, 315), (312, 316), (313, 314), (313, 317), (314, 315), (314, 318), (315, 319), (316, 317), (316, 319), (317, 318), (318, 319), (320, 321), (320, 323), (320, 324), (321, 322), (321, 325), (322, 323), (322, 326), (323, 327), (324, 325), (324, 327), (325, 326), (326, 327), (328, 329), (328, 331), (328, 332), (329, 330), (329, 333), (330, 331), (330, 334), (331, 335), (332, 333), (332, 335), (333, 334), (334, 335), (336, 337), (336, 339), (336, 340), (337, 338), (337, 341), (338, 339), (338, 342), (339, 343), (340, 341), (340, 343), (341, 342), (342, 343), (344, 345), (344, 347), (344, 348), (345, 346), (345, 349), (346, 347), (346, 350), (347, 351), (348, 349), (348, 351), (349, 350), (350, 351), (352, 353), (352, 355), (352, 356), (353, 354), (353, 357), (354, 355), (354, 358), (355, 359), (356, 357), (356, 359), (357, 358), (358, 359), (360, 361), (360, 363), (360, 364), (361, 362), (361, 365), (362, 363), (362, 366), (363, 367), (364, 365), (364, 367), (365, 366), (366, 367), (370, 371), (370, 375), (370, 376), (371, 372), (371, 377), (372, 373), (372, 378), (373, 374), (373, 379), (374, 375), (374, 380), (375, 381), (376, 377), (376, 381), (376, 382), (377, 378), (377, 383), (378, 379), (378, 384), (379, 380), (379, 385), (380, 381), (380, 386), (381, 387), (382, 383), (382, 387), (383, 384), (384, 385), (385, 386), (386, 387), (390, 391), (390, 395), (390, 396), (391, 392), (391, 397), (392, 393), (392, 398), (393, 394), (393, 399), (394, 395), (394, 400), (395, 401), (396, 397), (396, 401), (396, 402), (397, 398), (397, 403), (398, 399), (398, 404), (399, 400), (399, 405), (400, 401), (400, 406), (401, 407), (402, 403), (402, 407), (403, 404), (404, 405), (405, 406), (406, 407), (410, 411), (410, 415), (410, 416), (411, 412), (411, 417), (412, 413), (412, 418), (413, 414), (413, 419), (414, 415), (414, 420), (415, 421), (416, 417), (416, 421), (416, 422), (417, 418), (417, 423), (418, 419), (418, 424), (419, 420), (419, 425), (420, 421), (420, 426), (421, 427), (422, 423), (422, 427), (423, 424), (424, 425), (425, 426), (426, 427), (430, 431), (430, 435), (430, 436), (431, 432), (431, 437), (432, 433), (432, 438), (433, 434), (433, 439), (434, 435), (434, 440), (435, 441), (436, 437), (436, 441), (436, 442), (437, 438), (437, 443), (438, 439), (438, 444), (439, 440), (439, 445), (440, 441), (440, 446), (441, 447), (442, 443), (442, 447), (443, 444), (444, 445), (445, 446), (446, 447), (450, 451), (450, 455), (450, 456), (451, 452), (451, 457), (452, 453), (452, 458), (453, 454), (453, 459), (454, 455), (454, 460), (455, 461), (456, 457), (456, 461), (456, 462), (457, 458), (457, 463), (458, 459), (458, 464), (459, 460), (459, 465), (460, 461), (460, 466), (461, 467), (462, 463), (462, 467), (463, 464), (464, 465), (465, 466), (466, 467), (470, 471), (470, 475), (470, 476), (471, 472), (471, 477), (472, 473), (472, 478), (473, 474), (473, 479), (474, 475), (474, 480), (475, 481), (476, 477), (476, 481), (476, 482), (477, 478), (477, 483), (478, 479), (478, 484), (479, 480), (479, 485), (480, 481), (480, 486), (481, 487), (482, 483), (482, 487), (483, 484), (484, 485), (485, 486), (486, 487)])
me_pool_rocks.attributes.new('sharp_edge', 'BOOLEAN', 'EDGE').data.foreach_set('value', [ (min(e.vertices), max(e.vertices)) in _k for e in me_pool_rocks.edges])
me_pool_rocks.materials.append(mat_vg_f_chuted_slate)
me_pool_rocks.materials.append(mat_vg_f_cliff1_slate)
me_pool_rocks.materials.append(mat_vg_f_cliff2_rock)
me_pool_rocks.materials.append(mat_vg_f_cliff3_cobblestone)
me_pool_rocks.materials.append(mat_vg_f_cliff4_sandstone)
me_pool_rocks.materials.append(mat_vg_f_moss2_grass)
me_pool_rocks.materials.append(mat_vg_f_moss_grass)
me_pool_rocks.update()

# ---- objects
ob_pool_rocks = bpy.data.objects.new('pool_rocks', me_pool_rocks)

# ---- transforms, parenting, visibility, modifiers, constraints
ob_pool_rocks.location = (0.0, 0.0, 0.0)

# ---- collection membership
scene.collection.objects.link(ob_pool_rocks)

# ---- scene / render settings (as saved in the file)
scene.frame_start = 1; scene.frame_end = 250; scene.frame_set(1)
scene.render.engine = 'CYCLES'
scene.render.resolution_x = 420
scene.render.resolution_y = 420
scene.render.bake_bias = 0.0
scene.render.bake_samples = 0
scene.render.compositor_device = 'GPU'
scene.cycles.samples = 24
scene.cycles.adaptive_threshold = 0.05
scene.cycles.max_bounces = 4
scene.cycles.diffuse_bounces = 2
scene.cycles.glossy_bounces = 2
scene.cycles.transmission_bounces = 2
scene.cycles.transparent_max_bounces = 4
scene.eevee.taa_render_samples = 48
scene.eevee.use_volume_custom_range = False
scene.eevee.fast_gi_thickness_near = 0.1
scene.eevee.fast_gi_thickness_far = 0.0
scene.eevee.ray_tracing_options.screen_trace_thickness = 0.1
scene.view_settings.view_transform = 'Standard'
bpy.context.view_layer.update()

# ---- added for rendering (the .blend has no active camera): camera
cam_auto = bpy.data.cameras.new('AutoCamera')
cam_auto.lens = 50.0
cam_auto.sensor_width = 36.0
cam_auto.clip_end = 1000.0
ob_auto_camera = bpy.data.objects.new('AutoCamera', cam_auto)
scene.collection.objects.link(ob_auto_camera)
ob_auto_camera.location = (44.8265, -53.7918, 44.3545)
ob_auto_camera.rotation_euler = (1.09748, -7.21219e-08, 0.694738)
scene.camera = ob_auto_camera
bpy.context.view_layer.update()
